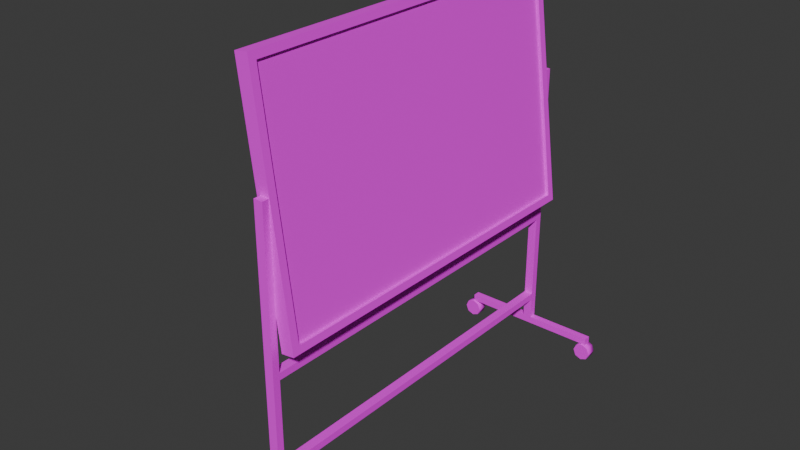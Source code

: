 # Source: blackboard.blend  (saved by Blender 4.5.87; exported with 4.5.12 LTS)
import bpy
from mathutils import Matrix  # noqa: F401  (used for matrix-valued properties, if any)

bpy.ops.wm.read_factory_settings(use_empty=True)
scene = bpy.context.scene
scene.name = 'Scene'

# ---- collections
col_collection = bpy.data.collections.new('Collection'); scene.collection.children.link(col_collection)

# ---- images (referenced by path relative to the original .blend; pixels are not part of the script)
import os
ASSET_DIR = os.environ.get("B2B_ASSET_DIR", "")  # directory of the original .blend (textures are referenced by path, not embedded)
HERE = os.path.dirname(os.path.abspath(__file__))  # packed textures are extracted next to this script under _unpacked/

def load_image(name, relpath, width, height, colorspace="sRGB"):
    """Load a texture the original file referenced (path relative to the .blend, or extracted next to this script)."""
    p = next((c for c in (os.path.join(HERE, relpath), os.path.join(ASSET_DIR, relpath)) if relpath and os.path.exists(c)), "")
    if p:
        img = bpy.data.images.load(p, check_existing=True)
        img.name = name
    else:  # same state as the original file: an image datablock whose file is absent (Cycles renders it pink)
        img = bpy.data.images.new(name, width, height)
        img.source = "FILE"
        img.filepath = "//" + (relpath or name)
    img.colorspace_settings.name = colorspace
    return img
img_ao = load_image('ao', 'blackboard.png', 1024, 1024, 'sRGB')

# ---- materials (node trees are filled in below, after node groups)
mat_blackboard = bpy.data.materials.new('blackboard')
mat_blackboard.alpha_threshold = 0.0
mat_blackboard.roughness = 0.5
mat_blackboard.line_color = (0.0, 0.0, 0.0, 1.0)

# ---- material node trees
mat_blackboard.use_nodes = True; mat_blackboard.node_tree.nodes.clear()
_N = mat_blackboard.node_tree.nodes; _L = mat_blackboard.node_tree.links
n0 = _N.new('ShaderNodeOutputMaterial'); n0.name = 'Material Output'; n0.location = (200, 100)
n1 = _N.new('ShaderNodeBsdfPrincipled'); n1.name = 'Principled BSDF'; n1.location = (-200, 100)
n1.inputs[2].default_value = 1.0
n1.inputs[3].default_value = 1.45
n2 = _N.new('ShaderNodeTexImage'); n2.name = 'Image Texture'; n2.location = (-633, 75)
n2.image = img_ao
n2.interpolation = 'Closest'
_L.new(n1.outputs[0], n0.inputs[0])
_L.new(n2.outputs[0], n1.inputs[0])
n0.is_active_output = True

# ---- world
world_world = bpy.data.worlds.new('World'); scene.world = world_world
world_world.use_nodes = True; world_world.node_tree.nodes.clear()
_N = world_world.node_tree.nodes; _L = world_world.node_tree.links
n0 = _N.new('ShaderNodeOutputWorld'); n0.name = 'World Output'; n0.location = (200, 100)
n1 = _N.new('ShaderNodeBackground'); n1.name = 'Background'; n1.location = (-200, 100)
n1.inputs[0].default_value = (0.05088, 0.05088, 0.05088, 1.0)
_L.new(n1.outputs[0], n0.inputs[0])
n0.is_active_output = True
world_world.color = (0.05088, 0.05088, 0.05088)
world_world.sun_shadow_jitter_overblur = 0.0

# ---- meshes
me_cube_001 = bpy.data.meshes.new('Cube.001')
me_cube_001.from_pydata([(-0.04733, -1.264, -0.816), (-0.04733, -1.264, 0.816), (-0.04733, 1.264, -0.816), (-0.04733, 1.264, 0.816), (0.04733, -1.264, -0.816), (0.04733, -1.264, 0.816), (0.04733, 1.264, -0.816), (0.04733, 1.264, 0.816), (-0.04733, 1.318, -0.8697), (-0.04733, -1.318, -0.8697), (-0.04733, -1.318, 0.8697), (-0.04733, 1.318, 0.8697), (0.04733, 1.318, 0.8697), (0.04733, 1.318, -0.8697), (0.04733, -1.318, -0.8697), (0.04733, -1.318, 0.8697), (-0.02621, -1.264, -0.816), (-0.02621, -1.264, 0.816), (-0.02621, 1.264, 0.816), (-0.02621, 1.264, -0.816), (0.02621, 1.264, -0.816), (0.02621, 1.264, 0.816), (0.02621, -1.264, 0.816), (0.02621, -1.264, -0.816), (-0.2717, -1.367, -1.877), (-0.02089, -1.367, 0.09114), (-0.2717, -1.316, -1.877), (-0.02089, -1.316, 0.09114), (-0.2078, -1.367, -1.886), (0.04308, -1.367, 0.08299), (-0.2078, -1.316, -1.886), (0.04308, -1.316, 0.08299), (-0.1663, -1.316, -1.05), (-0.16, -1.316, -1.001), (-0.1663, 0.0, -1.05), (-0.16, 0.0, -1.001), (-0.1023, -1.316, -1.058), (-0.09603, -1.316, -1.009), (-0.09603, 0.0, -1.009), (-0.1023, 0.0, -1.058), (-0.2517, -1.316, -1.72), (-0.2454, -1.316, -1.671), (-0.2517, 0.0, -1.72), (-0.2454, 0.0, -1.671), (-0.1814, 0.0, -1.679), (-0.1877, -1.316, -1.728), (-0.1814, -1.316, -1.679), (-0.1877, 0.0, -1.728), (0.2698, -1.367, -1.996), (0.2761, -1.367, -1.947), (-0.7405, -1.367, -1.868), (-0.7343, -1.367, -1.819), (0.2698, -1.316, -1.996), (0.2761, -1.316, -1.947), (-0.7405, -1.316, -1.868), (-0.7343, -1.316, -1.819), (-0.2717, 1.367, -1.877), (-0.02089, 1.367, 0.09114), (-0.2717, 1.316, -1.877), (-0.02089, 1.316, 0.09114), (-0.2078, 1.367, -1.886), (0.04308, 1.367, 0.08299), (-0.2078, 1.316, -1.886), (0.04308, 1.316, 0.08299), (-0.1663, 1.316, -1.05), (-0.16, 1.316, -1.001), (-0.1023, 1.316, -1.058), (-0.09603, 1.316, -1.009), (-0.2517, 1.316, -1.72), (-0.2454, 1.316, -1.671), (-0.1877, 1.316, -1.728), (-0.1814, 1.316, -1.679), (0.2698, 1.367, -1.996), (0.2761, 1.367, -1.947), (-0.7405, 1.367, -1.868), (-0.7343, 1.367, -1.819), (0.2698, 1.316, -1.996), (0.2761, 1.316, -1.947), (-0.7405, 1.316, -1.868), (-0.7343, 1.316, -1.819), (0.2492, -1.381, -1.993), (0.2022, -1.381, -2.006), (0.1908, -1.381, -2.095), (0.2331, -1.381, -2.119), (0.2801, -1.381, -2.107), (0.3043, -1.381, -2.064), (0.178, -1.381, -2.048), (0.2915, -1.381, -2.017), (0.2492, -1.303, -1.993), (0.2022, -1.303, -2.006), (0.178, -1.303, -2.048), (0.1908, -1.303, -2.095), (0.2331, -1.303, -2.119), (0.2801, -1.303, -2.107), (0.3043, -1.303, -2.064), (0.2915, -1.303, -2.017), (-0.7411, -1.381, -1.867), (-0.6988, -1.381, -1.891), (-0.7102, -1.381, -1.981), (-0.7572, -1.381, -1.993), (-0.7994, -1.381, -1.969), (-0.8123, -1.381, -1.922), (-0.686, -1.381, -1.938), (-0.7881, -1.381, -1.88), (-0.7411, -1.303, -1.867), (-0.6988, -1.303, -1.891), (-0.686, -1.303, -1.938), (-0.7102, -1.303, -1.981), (-0.7572, -1.303, -1.993), (-0.7994, -1.303, -1.969), (-0.8123, -1.303, -1.922), (-0.7881, -1.303, -1.88), (0.2492, 1.381, -1.993), (0.2022, 1.381, -2.006), (0.1908, 1.381, -2.095), (0.2331, 1.381, -2.119), (0.2801, 1.381, -2.107), (0.3043, 1.381, -2.064), (0.178, 1.381, -2.048), (0.2915, 1.381, -2.017), (0.2492, 1.303, -1.993), (0.2022, 1.303, -2.006), (0.178, 1.303, -2.048), (0.1908, 1.303, -2.095), (0.2331, 1.303, -2.119), (0.2801, 1.303, -2.107), (0.3043, 1.303, -2.064), (0.2915, 1.303, -2.017), (-0.7411, 1.381, -1.867), (-0.6988, 1.381, -1.891), (-0.7102, 1.381, -1.981), (-0.7572, 1.381, -1.993), (-0.7994, 1.381, -1.969), (-0.8123, 1.381, -1.922), (-0.686, 1.381, -1.938), (-0.7881, 1.381, -1.88), (-0.7411, 1.303, -1.867), (-0.6988, 1.303, -1.891), (-0.686, 1.303, -1.938), (-0.7102, 1.303, -1.981), (-0.7572, 1.303, -1.993), (-0.7994, 1.303, -1.969), (-0.8123, 1.303, -1.922), (-0.7881, 1.303, -1.88)], [], [(8, 11, 12, 13), (14, 15, 10, 9), (8, 13, 14, 9), (12, 11, 10, 15), (0, 2, 8, 9), (1, 0, 9, 10), (3, 1, 10, 11), (2, 3, 11, 8), (7, 6, 13, 12), (6, 4, 14, 13), (5, 7, 12, 15), (4, 5, 15, 14), (16, 17, 18, 19), (1, 17, 16, 0), (3, 18, 17, 1), (2, 19, 18, 3), (0, 16, 19, 2), (20, 21, 22, 23), (7, 21, 20, 6), (5, 22, 21, 7), (4, 23, 22, 5), (6, 20, 23, 4), (24, 25, 27, 26), (26, 27, 31, 30), (30, 31, 29, 28), (28, 29, 25, 24), (26, 30, 28, 24), (31, 27, 25, 29), (32, 33, 35, 34), (39, 38, 37, 36), (34, 39, 36, 32), (38, 35, 33, 37), (40, 41, 43, 42), (47, 44, 46, 45), (42, 47, 45, 40), (44, 43, 41, 46), (48, 49, 51, 50), (54, 55, 53, 52), (50, 54, 52, 48), (55, 51, 49, 53), (49, 48, 52, 53), (50, 51, 55, 54), (56, 58, 59, 57), (58, 62, 63, 59), (62, 60, 61, 63), (60, 56, 57, 61), (58, 56, 60, 62), (63, 61, 57, 59), (64, 34, 35, 65), (39, 66, 67, 38), (34, 64, 66, 39), (38, 67, 65, 35), (68, 42, 43, 69), (47, 70, 71, 44), (42, 68, 70, 47), (44, 71, 69, 43), (72, 74, 75, 73), (78, 76, 77, 79), (74, 72, 76, 78), (79, 77, 73, 75), (73, 77, 76, 72), (74, 78, 79, 75), (87, 85, 94, 95), (84, 83, 92, 93), (82, 86, 90, 91), (81, 80, 88, 89), (80, 87, 95, 88), (85, 84, 93, 94), (83, 82, 91, 92), (86, 81, 89, 90), (81, 86, 82, 83, 84, 85, 87, 80), (89, 88, 95, 94, 93, 92, 91, 90), (103, 111, 110, 101), (100, 109, 108, 99), (98, 107, 106, 102), (97, 105, 104, 96), (96, 104, 111, 103), (101, 110, 109, 100), (99, 108, 107, 98), (102, 106, 105, 97), (97, 96, 103, 101, 100, 99, 98, 102), (105, 106, 107, 108, 109, 110, 111, 104), (119, 127, 126, 117), (116, 125, 124, 115), (114, 123, 122, 118), (113, 121, 120, 112), (112, 120, 127, 119), (117, 126, 125, 116), (115, 124, 123, 114), (118, 122, 121, 113), (113, 112, 119, 117, 116, 115, 114, 118), (121, 122, 123, 124, 125, 126, 127, 120), (135, 133, 142, 143), (132, 131, 140, 141), (130, 134, 138, 139), (129, 128, 136, 137), (128, 135, 143, 136), (133, 132, 141, 142), (131, 130, 139, 140), (134, 129, 137, 138), (129, 134, 130, 131, 132, 133, 135, 128), (137, 136, 143, 142, 141, 140, 139, 138)])
me_cube_001.polygons.foreach_set('use_smooth', [0, 0, 0, 0, 0, 0, 0, 0, 0, 0, 0, 0, 0, 0, 0, 0, 0, 0, 0, 0, 0, 0, 0, 0, 0, 0, 0, 0, 0, 0, 0, 0, 0, 0, 0, 0, 0, 0, 0, 0, 0, 0, 0, 0, 0, 0, 0, 0, 0, 0, 0, 0, 0, 0, 0, 0, 0, 0, 0, 0, 0, 0, 1, 1, 1, 1, 1, 1, 1, 1, 0, 0, 1, 1, 1, 1, 1, 1, 1, 1, 0, 0, 1, 1, 1, 1, 1, 1, 1, 1, 0, 0, 1, 1, 1, 1, 1, 1, 1, 1, 0, 0])
_uv = me_cube_001.uv_layers.new(name='UVMap')
_uv.uv.foreach_set('vector', [0.9456, 0.008365, 0.9456, 0.3016, 0.9297, 0.3016, 0.9297, 0.008365, 0.9234, 0.4687, 0.9234, 0.7619, 0.9074, 0.7619, 0.9074, 0.4687, 0.6282, 0.008365, 0.6442, 0.008365, 0.6442, 0.4528, 0.6282, 0.4528, 0.6609, 0.008365, 0.6769, 0.008365, 0.6769, 0.4528, 0.6609, 0.4528, 0.2925, 0.4436, 0.2925, 0.01758, 0.3016, 0.008365, 0.3016, 0.4528, 0.01742, 0.4436, 0.2925, 0.4436, 0.3016, 0.4528, 0.008365, 0.4528, 0.01742, 0.01758, 0.01742, 0.4436, 0.008365, 0.4528, 0.008365, 0.008365, 0.2925, 0.01758, 0.01742, 0.01758, 0.008365, 0.008365, 0.3016, 0.008365, 0.3274, 0.4436, 0.6025, 0.4436, 0.6115, 0.4528, 0.3183, 0.4528, 0.6025, 0.4436, 0.6025, 0.01758, 0.6115, 0.008365, 0.6115, 0.4528, 0.3274, 0.01758, 0.3274, 0.4436, 0.3183, 0.4528, 0.3183, 0.008365, 0.6025, 0.01758, 0.3274, 0.01758, 0.3183, 0.008365, 0.6115, 0.008365, 0.2835, 0.8956, 0.008365, 0.8956, 0.008365, 0.4696, 0.2835, 0.4696, 0.9659, 0.2835, 0.9623, 0.2835, 0.9623, 0.008365, 0.9659, 0.008365, 0.7488, 0.4687, 0.7524, 0.4687, 0.7524, 0.8947, 0.7488, 0.8947, 0.9807, 0.4687, 0.9842, 0.4687, 0.9842, 0.7438, 0.9807, 0.7438, 0.78, 0.8947, 0.7764, 0.8947, 0.7764, 0.4687, 0.78, 0.4687, 0.3002, 0.4696, 0.5753, 0.4696, 0.5753, 0.8956, 0.3002, 0.8956, 0.9437, 0.7438, 0.9401, 0.7438, 0.9401, 0.4687, 0.9437, 0.4687, 0.6972, 0.8947, 0.6936, 0.8947, 0.6936, 0.4687, 0.6972, 0.4687, 0.9604, 0.4687, 0.964, 0.4687, 0.964, 0.7438, 0.9604, 0.7438, 0.7139, 0.4687, 0.7175, 0.4687, 0.7175, 0.8947, 0.7139, 0.8947, 0.8123, 0.4687, 0.8123, 0.8032, 0.8037, 0.8032, 0.8037, 0.4687, 0.6029, 0.4696, 0.6029, 0.8041, 0.592, 0.8041, 0.592, 0.4696, 0.8907, 0.4687, 0.8907, 0.8032, 0.882, 0.8032, 0.882, 0.4687, 0.6305, 0.4696, 0.6305, 0.8041, 0.6196, 0.8041, 0.6196, 0.4696, 0.8567, 0.8308, 0.8567, 0.8199, 0.8653, 0.8199, 0.8653, 0.8308, 0.8653, 0.9027, 0.8653, 0.9136, 0.8567, 0.9136, 0.8567, 0.9027, 0.8123, 0.4519, 0.804, 0.4519, 0.804, 0.2302, 0.8123, 0.2302, 0.8792, 0.2302, 0.8876, 0.2302, 0.8876, 0.4519, 0.8792, 0.4519, 0.7597, 0.2302, 0.7488, 0.2302, 0.7488, 0.008365, 0.7597, 0.008365, 0.7873, 0.2302, 0.7764, 0.2302, 0.7764, 0.008365, 0.7873, 0.008365, 0.8374, 0.4519, 0.8291, 0.4519, 0.8291, 0.2302, 0.8374, 0.2302, 0.8625, 0.2302, 0.8541, 0.2302, 0.8541, 0.008365, 0.8625, 0.008365, 0.7045, 0.2302, 0.6936, 0.2302, 0.6936, 0.008365, 0.7045, 0.008365, 0.7321, 0.2302, 0.7212, 0.2302, 0.7212, 0.008365, 0.7321, 0.008365, 0.8123, 0.9916, 0.804, 0.9916, 0.804, 0.8199, 0.8123, 0.8199, 0.8291, 0.8199, 0.8374, 0.8199, 0.8374, 0.9916, 0.8291, 0.9916, 0.9401, 0.7605, 0.9488, 0.7605, 0.9488, 0.9322, 0.9401, 0.9322, 0.9741, 0.9322, 0.9655, 0.9322, 0.9655, 0.7605, 0.9741, 0.7605, 0.1264, 0.921, 0.118, 0.921, 0.118, 0.9123, 0.1264, 0.9123, 0.1514, 0.921, 0.1431, 0.921, 0.1431, 0.9123, 0.1514, 0.9123, 0.8567, 0.4687, 0.8653, 0.4687, 0.8653, 0.8032, 0.8567, 0.8032, 0.6472, 0.4696, 0.6581, 0.4696, 0.6581, 0.8041, 0.6472, 0.8041, 0.9043, 0.008365, 0.9129, 0.008365, 0.9129, 0.3429, 0.9043, 0.3429, 0.8291, 0.4687, 0.8399, 0.4687, 0.8399, 0.8032, 0.8291, 0.8032, 0.8567, 0.8475, 0.8653, 0.8475, 0.8653, 0.8584, 0.8567, 0.8584, 0.8653, 0.886, 0.8567, 0.886, 0.8567, 0.8751, 0.8653, 0.8751, 0.8123, 0.008365, 0.8123, 0.2302, 0.804, 0.2302, 0.804, 0.008365, 0.8792, 0.2302, 0.8792, 0.008365, 0.8876, 0.008365, 0.8876, 0.2302, 0.7597, 0.2302, 0.7597, 0.4519, 0.7488, 0.4519, 0.7488, 0.2302, 0.7873, 0.2302, 0.7873, 0.4519, 0.7764, 0.4519, 0.7764, 0.2302, 0.8374, 0.008365, 0.8374, 0.2302, 0.8291, 0.2302, 0.8291, 0.008365, 0.8625, 0.2302, 0.8625, 0.4519, 0.8541, 0.4519, 0.8541, 0.2302, 0.7045, 0.2302, 0.7045, 0.4519, 0.6936, 0.4519, 0.6936, 0.2302, 0.7321, 0.2302, 0.7321, 0.4519, 0.7212, 0.4519, 0.7212, 0.2302, 0.9826, 0.3685, 0.9826, 0.1968, 0.991, 0.1968, 0.991, 0.3685, 0.8904, 0.8199, 0.8904, 0.9916, 0.882, 0.9916, 0.882, 0.8199, 0.9161, 0.7786, 0.9161, 0.9503, 0.9074, 0.9503, 0.9074, 0.7786, 0.9913, 0.008365, 0.9913, 0.1801, 0.9826, 0.1801, 0.9826, 0.008365, 0.1765, 0.9123, 0.1765, 0.921, 0.1682, 0.921, 0.1682, 0.9123, 0.2016, 0.9123, 0.2016, 0.921, 0.1932, 0.921, 0.1932, 0.9123, 0.9271, 0.3811, 0.9273, 0.3775, 0.942, 0.371, 0.942, 0.3866, 0.9253, 0.3746, 0.922, 0.3742, 0.9154, 0.3596, 0.9311, 0.3597, 0.9193, 0.3764, 0.9189, 0.3799, 0.9043, 0.3865, 0.9043, 0.3708, 0.9211, 0.3827, 0.9245, 0.3833, 0.9311, 0.3977, 0.9153, 0.3977, 0.9245, 0.3833, 0.9271, 0.3811, 0.942, 0.3866, 0.9311, 0.3977, 0.9273, 0.3775, 0.9253, 0.3746, 0.9311, 0.3597, 0.942, 0.371, 0.922, 0.3742, 0.9193, 0.3764, 0.9043, 0.3708, 0.9154, 0.3596, 0.9189, 0.3799, 0.9211, 0.3827, 0.9153, 0.3977, 0.9043, 0.3865, 0.04492, 0.9181, 0.05072, 0.9123, 0.05893, 0.9123, 0.06474, 0.9181, 0.06474, 0.9263, 0.05893, 0.9321, 0.05072, 0.9321, 0.04492, 0.9263, 0.01417, 0.9321, 0.008365, 0.9263, 0.008365, 0.9181, 0.01417, 0.9123, 0.02238, 0.9123, 0.02819, 0.9181, 0.02819, 0.9263, 0.02238, 0.9321, 0.6028, 0.9138, 0.6096, 0.8995, 0.613, 0.8991, 0.6186, 0.914, 0.6297, 0.9028, 0.6151, 0.8963, 0.6146, 0.8927, 0.6297, 0.8872, 0.6189, 0.8759, 0.6121, 0.8903, 0.6087, 0.8907, 0.6031, 0.8758, 0.592, 0.8869, 0.6066, 0.8935, 0.6071, 0.8971, 0.592, 0.9026, 0.592, 0.9026, 0.6071, 0.8971, 0.6096, 0.8995, 0.6028, 0.9138, 0.6186, 0.914, 0.613, 0.8991, 0.6151, 0.8963, 0.6297, 0.9028, 0.6297, 0.8872, 0.6146, 0.8927, 0.6121, 0.8903, 0.6189, 0.8759, 0.6031, 0.8758, 0.6087, 0.8907, 0.6066, 0.8935, 0.592, 0.8869, 0.667, 0.8632, 0.667, 0.8714, 0.6612, 0.8772, 0.653, 0.8772, 0.6472, 0.8714, 0.6472, 0.8632, 0.653, 0.8574, 0.6612, 0.8574, 0.7488, 0.9172, 0.7546, 0.9114, 0.7628, 0.9114, 0.7686, 0.9172, 0.7686, 0.9254, 0.7628, 0.9313, 0.7546, 0.9313, 0.7488, 0.9254, 0.7205, 0.9114, 0.7139, 0.926, 0.7104, 0.9264, 0.7047, 0.9114, 0.6936, 0.9226, 0.7083, 0.9292, 0.7086, 0.9328, 0.6936, 0.9383, 0.7046, 0.9495, 0.7112, 0.935, 0.7146, 0.9345, 0.7203, 0.9494, 0.7312, 0.9382, 0.7166, 0.9316, 0.7165, 0.9281, 0.7315, 0.9227, 0.7315, 0.9227, 0.7165, 0.9281, 0.7139, 0.926, 0.7205, 0.9114, 0.7047, 0.9114, 0.7104, 0.9264, 0.7083, 0.9292, 0.6936, 0.9226, 0.6936, 0.9383, 0.7086, 0.9328, 0.7112, 0.935, 0.7046, 0.9495, 0.7203, 0.9494, 0.7146, 0.9345, 0.7166, 0.9316, 0.7312, 0.9382, 0.1013, 0.9263, 0.09548, 0.9321, 0.08727, 0.9321, 0.08147, 0.9263, 0.08147, 0.9181, 0.08727, 0.9123, 0.09549, 0.9123, 0.1013, 0.9181, 0.6472, 0.9079, 0.6472, 0.8997, 0.653, 0.8939, 0.6612, 0.8939, 0.667, 0.8997, 0.667, 0.9079, 0.6612, 0.9138, 0.653, 0.9138, 0.6151, 0.8386, 0.613, 0.8358, 0.6186, 0.8208, 0.6297, 0.832, 0.6096, 0.8354, 0.6071, 0.8377, 0.592, 0.8322, 0.6028, 0.821, 0.6066, 0.8413, 0.6087, 0.8441, 0.6031, 0.8591, 0.592, 0.8479, 0.6121, 0.8445, 0.6146, 0.8422, 0.6297, 0.8477, 0.6189, 0.8589, 0.6146, 0.8422, 0.6151, 0.8386, 0.6297, 0.832, 0.6297, 0.8477, 0.613, 0.8358, 0.6096, 0.8354, 0.6028, 0.821, 0.6186, 0.8208, 0.6071, 0.8377, 0.6066, 0.8413, 0.592, 0.8479, 0.592, 0.8322, 0.6087, 0.8441, 0.6121, 0.8445, 0.6189, 0.8589, 0.6031, 0.8591, 0.6472, 0.8266, 0.653, 0.8208, 0.6612, 0.8208, 0.667, 0.8266, 0.667, 0.8348, 0.6612, 0.8407, 0.653, 0.8407, 0.6472, 0.8348, 0.9241, 0.4285, 0.9183, 0.4343, 0.9101, 0.4343, 0.9043, 0.4285, 0.9043, 0.4203, 0.9101, 0.4145, 0.9183, 0.4145, 0.9241, 0.4203])
_ca = me_cube_001.color_attributes.new('AO', 'FLOAT_COLOR', 'POINT')
_ca.data.foreach_set('color', [0.5656, 0.5656, 0.5656, 1.0, 0.7375, 0.7375, 0.7375, 1.0, 0.5563, 0.5563, 0.5563, 1.0, 0.7375, 0.7375, 0.7375, 1.0, 0.7344, 0.7344, 0.7344, 1.0, 0.7375, 0.7375, 0.7375, 1.0, 0.7594, 0.7594, 0.7594, 1.0, 0.7625, 0.7625, 0.7625, 1.0, 0.6125, 0.6125, 0.6125, 1.0, 0.6219, 0.6219, 0.6219, 1.0, 1.0, 1.0, 1.0, 1.0, 1.0, 1.0, 1.0, 1.0, 1.0, 1.0, 1.0, 1.0, 0.95, 0.95, 0.95, 1.0, 0.9594, 0.9594, 0.9594, 1.0, 1.0, 1.0, 1.0, 1.0, 0.2583, 0.2583, 0.2583, 1.0, 0.25, 0.25, 0.25, 1.0, 0.2417, 0.2417, 0.2417, 1.0, 0.2417, 0.2417, 0.2417, 1.0, 0.2542, 0.2542, 0.2542, 1.0, 0.2458, 0.2458, 0.2458, 1.0, 0.2458, 0.2458, 0.2458, 1.0, 0.2625, 0.2625, 0.2625, 1.0, 0.5792, 0.5792, 0.5792, 1.0, 0.8958, 0.8958, 0.8958, 1.0, 0.5667, 0.5667, 0.5667, 1.0, 0.0, 0.0, 0.0, 1.0, 0.5792, 0.5792, 0.5792, 1.0, 0.9542, 0.9542, 0.9542, 1.0, 0.5542, 0.5542, 0.5542, 1.0, 0.0, 0.0, 0.0, 1.0, 0.8563, 0.8563, 0.8563, 1.0, 0.7625, 0.7625, 0.7625, 1.0, 0.9563, 0.9563, 0.9563, 1.0, 0.7938, 0.7938, 0.7938, 1.0, 0.8438, 0.8438, 0.8438, 1.0, 0.7563, 0.7563, 0.7563, 1.0, 0.7688, 0.7688, 0.7688, 1.0, 0.9312, 0.9312, 0.9312, 1.0, 0.825, 0.825, 0.825, 1.0, 0.8313, 0.8313, 0.8313, 1.0, 0.9969, 0.9969, 0.9969, 1.0, 0.9375, 0.9375, 0.9375, 1.0, 0.9375, 0.9375, 0.9375, 1.0, 0.8, 0.8, 0.8, 1.0, 0.8125, 0.8125, 0.8125, 1.0, 0.9937, 0.9937, 0.9937, 1.0, 0.5583, 0.5583, 0.5583, 1.0, 0.9542, 0.9542, 0.9542, 1.0, 0.0, 0.0, 0.0, 1.0, 0.9375, 0.9375, 0.9375, 1.0, 0.55, 0.55, 0.55, 1.0, 0.9333, 0.9333, 0.9333, 1.0, 0.0, 0.0, 0.0, 1.0, 0.8958, 0.8958, 0.8958, 1.0, 0.575, 0.575, 0.575, 1.0, 0.9083, 0.9083, 0.9083, 1.0, 0.5625, 0.5625, 0.5625, 1.0, 0.0, 0.0, 0.0, 1.0, 0.575, 0.575, 0.575, 1.0, 0.9458, 0.9458, 0.9458, 1.0, 0.5542, 0.5542, 0.5542, 1.0, 0.0, 0.0, 0.0, 1.0, 0.8625, 0.8625, 0.8625, 1.0, 0.775, 0.775, 0.775, 1.0, 0.8313, 0.8313, 0.8313, 1.0, 0.775, 0.775, 0.775, 1.0, 0.775, 0.775, 0.775, 1.0, 0.8063, 0.8063, 0.8063, 1.0, 0.825, 0.825, 0.825, 1.0, 0.8125, 0.8125, 0.8125, 1.0, 0.5583, 0.5583, 0.5583, 1.0, 0.9667, 0.9667, 0.9667, 1.0, 0.0, 0.0, 0.0, 1.0, 0.95, 0.95, 0.95, 1.0, 0.5667, 0.5667, 0.5667, 1.0, 0.95, 0.95, 0.95, 1.0, 0.0, 0.0, 0.0, 1.0, 0.9125, 0.9125, 0.9125, 1.0, 0.9333, 0.9333, 0.9333, 1.0, 0.9083, 0.9083, 0.9083, 1.0, 1.0, 1.0, 1.0, 1.0, 1.0, 1.0, 1.0, 1.0, 1.0, 1.0, 1.0, 1.0, 1.0, 1.0, 1.0, 1.0, 0.9583, 0.9583, 0.9583, 1.0, 0.9917, 0.9917, 0.9917, 1.0, 0.8625, 0.8625, 0.8625, 1.0, 0.85, 0.85, 0.85, 1.0, 0.9, 0.9, 0.9, 1.0, 0.9208, 0.9208, 0.9208, 1.0, 0.975, 0.975, 0.975, 1.0, 0.9833, 0.9833, 0.9833, 1.0, 0.9833, 0.9833, 0.9833, 1.0, 0.9542, 0.9542, 0.9542, 1.0, 0.9625, 0.9625, 0.9625, 1.0, 0.9167, 0.9167, 0.9167, 1.0, 0.9917, 0.9917, 0.9917, 1.0, 1.0, 1.0, 1.0, 1.0, 1.0, 1.0, 1.0, 1.0, 1.0, 1.0, 1.0, 1.0, 0.9667, 0.9667, 0.9667, 1.0, 0.9833, 0.9833, 0.9833, 1.0, 0.8667, 0.8667, 0.8667, 1.0, 0.8083, 0.8083, 0.8083, 1.0, 0.8917, 0.8917, 0.8917, 1.0, 0.95, 0.95, 0.95, 1.0, 0.975, 0.975, 0.975, 1.0, 0.9792, 0.9792, 0.9792, 1.0, 0.9667, 0.9667, 0.9667, 1.0, 0.9208, 0.9208, 0.9208, 1.0, 0.9333, 0.9333, 0.9333, 1.0, 0.9167, 0.9167, 0.9167, 1.0, 1.0, 1.0, 1.0, 1.0, 1.0, 1.0, 1.0, 1.0, 1.0, 1.0, 1.0, 1.0, 1.0, 1.0, 1.0, 1.0, 0.95, 0.95, 0.95, 1.0, 1.0, 1.0, 1.0, 1.0, 0.8292, 0.8292, 0.8292, 1.0, 0.825, 0.825, 0.825, 1.0, 0.8792, 0.8792, 0.8792, 1.0, 0.9667, 0.9667, 0.9667, 1.0, 0.975, 0.975, 0.975, 1.0, 0.9667, 0.9667, 0.9667, 1.0, 0.9708, 0.9708, 0.9708, 1.0, 0.9417, 0.9417, 0.9417, 1.0, 0.9333, 0.9333, 0.9333, 1.0, 0.9167, 0.9167, 0.9167, 1.0, 1.0, 1.0, 1.0, 1.0, 1.0, 1.0, 1.0, 1.0, 1.0, 1.0, 1.0, 1.0, 1.0, 1.0, 1.0, 1.0, 0.95, 0.95, 0.95, 1.0, 1.0, 1.0, 1.0, 1.0, 0.8542, 0.8542, 0.8542, 1.0, 0.7542, 0.7542, 0.7542, 1.0, 0.8458, 0.8458, 0.8458, 1.0, 0.9292, 0.9292, 0.9292, 1.0, 0.9833, 0.9833, 0.9833, 1.0, 0.9875, 0.9875, 0.9875, 1.0, 0.9792, 0.9792, 0.9792, 1.0, 0.9542, 0.9542, 0.9542, 1.0])
me_cube_001.materials.append(mat_blackboard)
me_cube_001.update()

# ---- objects
ob_blackboard = bpy.data.objects.new('blackboard', me_cube_001)

# ---- transforms, parenting, visibility, modifiers, constraints
ob_blackboard.location = (1.552e-10, 0.0, 2.07)
ob_blackboard.rotation_euler = (0.0, -0.1267, 0.0)

# ---- collection membership
col_collection.objects.link(ob_blackboard)

# ---- scene / render settings (as saved in the file)
scene.frame_start = 1; scene.frame_end = 250; scene.frame_set(1)
scene.render.engine = 'CYCLES'
scene.cycles.bake_type = 'AO'
bpy.context.view_layer.update()

# ---- added for rendering (the .blend has no active camera and no usable light): camera, sun
cam_auto = bpy.data.cameras.new('AutoCamera')
cam_auto.lens = 50.0
cam_auto.sensor_width = 36.0
cam_auto.clip_end = 1000.0
ob_auto_camera = bpy.data.objects.new('AutoCamera', cam_auto)
scene.collection.objects.link(ob_auto_camera)
ob_auto_camera.location = (3.91147, -4.90132, 4.68554)
ob_auto_camera.rotation_euler = (1.09748, -7.21219e-08, 0.694738)
scene.camera = ob_auto_camera
light_auto_sun = bpy.data.lights.new('AutoSun', 'SUN')
light_auto_sun.energy = 3.0
light_auto_sun.angle = 0.0523599
ob_auto_sun = bpy.data.objects.new('AutoSun', light_auto_sun)
scene.collection.objects.link(ob_auto_sun)
ob_auto_sun.rotation_euler = (0.872665, 0.174533, 0.523599)
bpy.context.view_layer.update()
